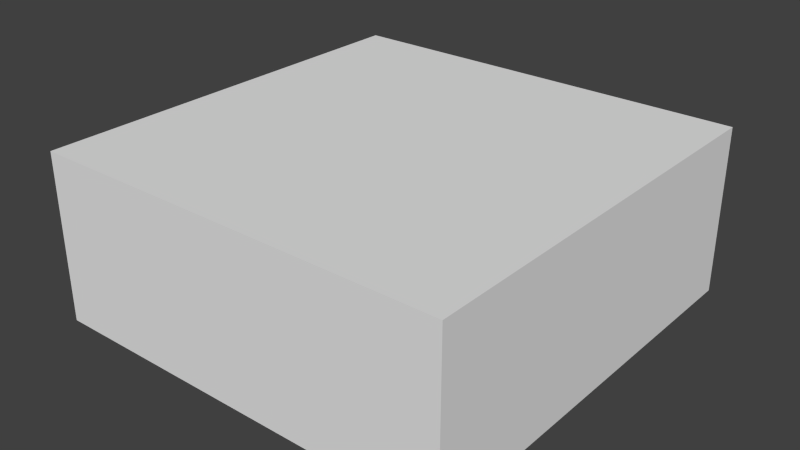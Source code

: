 # Source: Block_Square.blend  (saved by Blender 2.61.0; exported with 4.5.12 LTS)
import bpy
from mathutils import Matrix  # noqa: F401  (used for matrix-valued properties, if any)

bpy.ops.wm.read_factory_settings(use_empty=True)
scene = bpy.context.scene
scene.name = 'Scene'

# ---- collections
col_collection_1 = bpy.data.collections.new('Collection 1'); scene.collection.children.link(col_collection_1)

# ---- world
world_world = bpy.data.worlds.new('World'); scene.world = world_world
world_world.color = (0.05088, 0.05088, 0.05088)
world_world.use_sun_shadow = False
world_world.sun_shadow_jitter_overblur = 0.0
world_world.cycles.sampling_method = 'MANUAL'
world_world.cycles.sample_map_resolution = 256

# ---- meshes
me_plane_016 = bpy.data.meshes.new('Plane.016')
me_plane_016.from_pydata([(0.5, 0.5, 0.0), (0.5, -0.5, 0.0), (-0.5, -0.5, 0.0), (-0.5, 0.5, 0.0), (-0.5, 0.5, 0.4), (-0.5, -0.5, 0.4), (0.5, -0.5, 0.4), (0.5, 0.5, 0.4)], [], [(0, 1, 2, 3), (2, 5, 4, 3), (7, 0, 3, 4), (0, 7, 6, 1), (1, 6, 5, 2), (5, 6, 7, 4)])
_uv = me_plane_016.uv_layers.new(name='UVMap')
_uv.uv.foreach_set('vector', [0.9625, 0.3605, 0.6355, 0.3605, 0.6355, 0.03343, 0.9625, 0.03343, 0.5267, 0.01324, 0.5267, 0.139, 0.0238, 0.139, 0.0238, 0.01324, 0.0238, 0.139, 0.0238, 0.01324, 0.5267, 0.01324, 0.5267, 0.139, 0.0238, 0.139, 0.0238, 0.01324, 0.5267, 0.01324, 0.5267, 0.139, 0.0238, 0.139, 0.0238, 0.01324, 0.5267, 0.01324, 0.5267, 0.139, 0.9661, 0.3606, 0.6359, 0.3606, 0.6359, 0.03039, 0.9661, 0.03039])
_ca = me_plane_016.color_attributes.new('Col', 'BYTE_COLOR', 'CORNER')
_ca.data.foreach_set('color', [1.0, 1.0, 1.0, 1.0, 1.0, 1.0, 1.0, 1.0, 1.0, 1.0, 1.0, 1.0, 1.0, 1.0, 1.0, 1.0, 1.0, 1.0, 1.0, 1.0, 1.0, 1.0, 1.0, 1.0, 1.0, 1.0, 1.0, 1.0, 1.0, 1.0, 1.0, 1.0, 1.0, 1.0, 1.0, 1.0, 1.0, 1.0, 1.0, 1.0, 1.0, 1.0, 1.0, 1.0, 1.0, 1.0, 1.0, 1.0, 1.0, 1.0, 1.0, 1.0, 1.0, 1.0, 1.0, 1.0, 1.0, 1.0, 1.0, 1.0, 1.0, 1.0, 1.0, 1.0, 1.0, 1.0, 1.0, 1.0, 1.0, 1.0, 1.0, 1.0, 1.0, 1.0, 1.0, 1.0, 1.0, 1.0, 1.0, 1.0, 1.0, 1.0, 1.0, 1.0, 1.0, 1.0, 1.0, 1.0, 1.0, 1.0, 1.0, 1.0, 1.0, 1.0, 1.0, 1.0])
me_plane_016.use_remesh_preserve_volume = False
me_plane_016.use_remesh_preserve_attributes = False
me_plane_016.use_mirror_vertex_groups = False
me_plane_016.update()

# ---- objects
ob_plane = bpy.data.objects.new('Plane', me_plane_016)

# ---- transforms, parenting, visibility, modifiers, constraints
ob_plane.location = (0.0, 0.0, 0.0)
ob_plane.lineart.crease_threshold = 0.0

# ---- collection membership
col_collection_1.objects.link(ob_plane)

# ---- scene / render settings (as saved in the file)
scene.frame_start = 1; scene.frame_end = 250; scene.frame_set(0)
scene.render.engine = 'BLENDER_EEVEE_NEXT'
scene.render.image_settings.color_mode = 'RGB'
scene.render.image_settings.compression = 90
scene.render.resolution_percentage = 50
scene.render.dither_intensity = 0.0
scene.render.bake_margin = 2
scene.render.bake_bias = 0.0
scene.cycles.use_denoising = False
scene.cycles.samples = 10
scene.cycles.sampling_pattern = 'TABULATED_SOBOL'
scene.cycles.light_sampling_threshold = 0.0
scene.cycles.use_adaptive_sampling = False
scene.cycles.use_light_tree = False
scene.cycles.blur_glossy = 0.0
scene.cycles.volume_bounces = 1
scene.cycles.pixel_filter_type = 'GAUSSIAN'
scene.cycles.sample_clamp_indirect = 0.0
scene.view_settings.view_transform = 'Standard'
bpy.context.view_layer.update()

# ---- added for rendering (the .blend has no active camera and no usable light): camera, sun
cam_auto = bpy.data.cameras.new('AutoCamera')
cam_auto.lens = 50.0
cam_auto.sensor_width = 36.0
cam_auto.clip_end = 1000.0
ob_auto_camera = bpy.data.objects.new('AutoCamera', cam_auto)
scene.collection.objects.link(ob_auto_camera)
ob_auto_camera.location = (1.3598, -1.63176, 1.28784)
ob_auto_camera.rotation_euler = (1.09748, -7.21219e-08, 0.694738)
scene.camera = ob_auto_camera
light_auto_sun = bpy.data.lights.new('AutoSun', 'SUN')
light_auto_sun.energy = 3.0
light_auto_sun.angle = 0.0523599
ob_auto_sun = bpy.data.objects.new('AutoSun', light_auto_sun)
scene.collection.objects.link(ob_auto_sun)
ob_auto_sun.rotation_euler = (0.872665, 0.174533, 0.523599)
bpy.context.view_layer.update()

